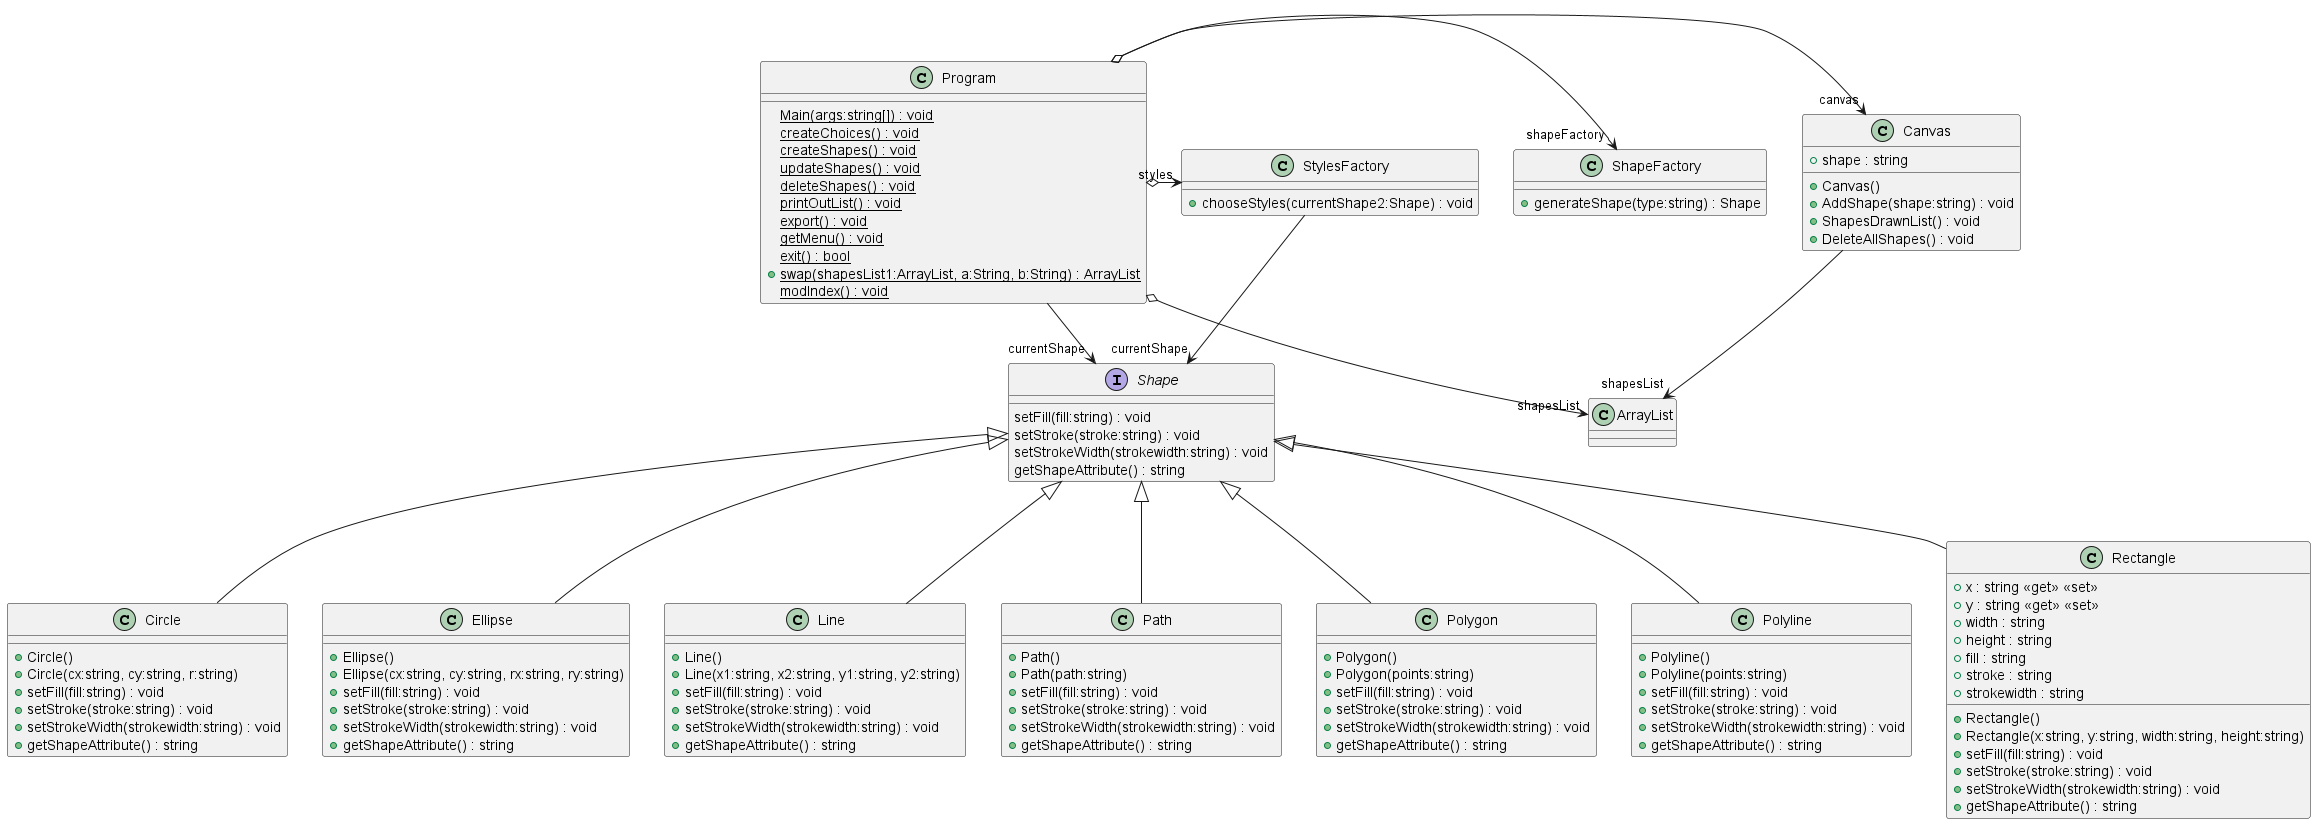

The diagram above was rendered by PlantUML. Its source (embedded in the PNG):
@startuml Class_Diagram
!include .\\Canvas.puml
!include .\\Circle.puml
!include .\\Ellipse.puml
!include .\\Line.puml
!include .\\Path.puml
!include .\\Polygon.puml
!include .\\Polyline.puml
!include .\\Program.puml
!include .\\Rectangle.puml
!include .\\Shape.puml
!include .\\ShapeFactory.puml
!include .\\StylesFactory.puml
!include .\\obj\Debug\net6.0\.NETCoreApp,Version=v6.0.AssemblyAttributes.puml
!include .\\obj\Debug\net6.0\CS264 Assignment 2.AssemblyInfo.puml
!include .\\obj\Debug\net6.0\CS264 Assignment 2.GlobalUsings.g.puml
@enduml